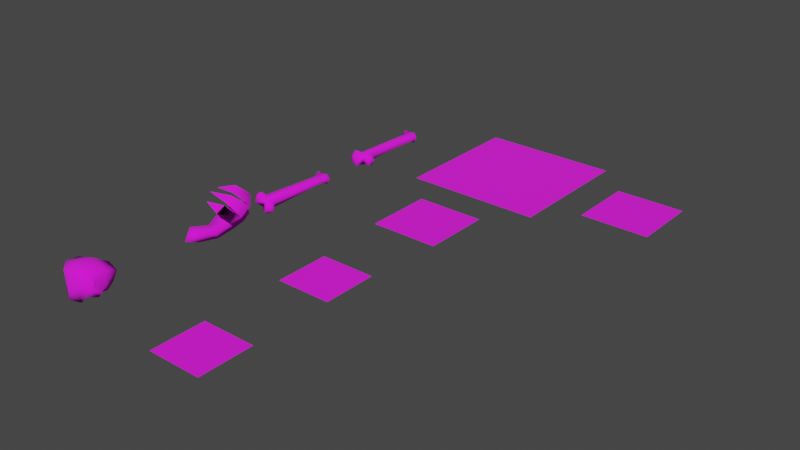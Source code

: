 # Source: bones_modelset.blend  (saved by Blender 3.4.6; exported with 4.5.12 LTS)
import bpy
from mathutils import Matrix  # noqa: F401  (used for matrix-valued properties, if any)

bpy.ops.wm.read_factory_settings(use_empty=True)
scene = bpy.context.scene
scene.name = 'Scene'

# ---- collections
col_collection = bpy.data.collections.new('Collection'); scene.collection.children.link(col_collection)
col_export = bpy.data.collections.new('Export'); scene.collection.children.link(col_export)

# ---- images (referenced by path relative to the original .blend; pixels are not part of the script)
import os
ASSET_DIR = os.environ.get("B2B_ASSET_DIR", "")  # directory of the original .blend (textures are referenced by path, not embedded)
HERE = os.path.dirname(os.path.abspath(__file__))  # packed textures are extracted next to this script under _unpacked/

def load_image(name, relpath, width, height, colorspace="sRGB"):
    """Load a texture the original file referenced (path relative to the .blend, or extracted next to this script)."""
    p = next((c for c in (os.path.join(HERE, relpath), os.path.join(ASSET_DIR, relpath)) if relpath and os.path.exists(c)), "")
    if p:
        img = bpy.data.images.load(p, check_existing=True)
        img.name = name
    else:  # same state as the original file: an image datablock whose file is absent (Cycles renders it pink)
        img = bpy.data.images.new(name, width, height)
        img.source = "FILE"
        img.filepath = "//" + (relpath or name)
    img.colorspace_settings.name = colorspace
    return img
img_bones_png = load_image('bones.png', 'bones.png', 1024, 1024, 'sRGB')
img_bone_chips_png = load_image('bone_chips.png', 'bone_chips.png', 1024, 1024, 'sRGB')

# ---- materials (node trees are filled in below, after node groups)
mat_bones = bpy.data.materials.new('bones')
mat_bones.use_backface_culling = True
mat_bones.use_transparent_shadow = False
mat_bone_chips = bpy.data.materials.new('bone_chips')
mat_bone_chips.use_backface_culling = True
mat_bone_chips.use_transparent_shadow = False

# ---- material node trees
mat_bones.use_nodes = True; mat_bones.node_tree.nodes.clear()
_N = mat_bones.node_tree.nodes; _L = mat_bones.node_tree.links
n0 = _N.new('ShaderNodeBsdfPrincipled'); n0.name = 'Principled BSDF'; n0.location = (10, 300)
n0.distribution = 'GGX'
n0.subsurface_method = 'RANDOM_WALK_SKIN'
n0.inputs[2].default_value = 1.0
n0.inputs[27].default_value = (0.0, 0.0, 0.0, 1.0)
n0.inputs[28].default_value = 1.0
n1 = _N.new('ShaderNodeOutputMaterial'); n1.name = 'Material Output'; n1.location = (320, 270)
n2 = _N.new('ShaderNodeTexImage'); n2.name = 'Image Texture'; n2.location = (-440, 210)
n2.label = 'BASE COLOR'
n2.image = img_bones_png
_L.new(n0.outputs[0], n1.inputs[0])
_L.new(n2.outputs[0], n0.inputs[0])
_L.new(n2.outputs[1], n0.inputs[4])
n1.is_active_output = True
mat_bone_chips.use_nodes = True; mat_bone_chips.node_tree.nodes.clear()
_N = mat_bone_chips.node_tree.nodes; _L = mat_bone_chips.node_tree.links
n0 = _N.new('ShaderNodeBsdfPrincipled'); n0.name = 'Principled BSDF'; n0.location = (10, 300)
n0.distribution = 'GGX'
n0.subsurface_method = 'RANDOM_WALK_SKIN'
n0.inputs[2].default_value = 1.0
n0.inputs[27].default_value = (0.0, 0.0, 0.0, 1.0)
n0.inputs[28].default_value = 1.0
n1 = _N.new('ShaderNodeOutputMaterial'); n1.name = 'Material Output'; n1.location = (320, 270)
n2 = _N.new('ShaderNodeTexImage'); n2.name = 'Image Texture'; n2.location = (-440, 210)
n2.label = 'BASE COLOR'
n2.image = img_bone_chips_png
_L.new(n0.outputs[0], n1.inputs[0])
_L.new(n2.outputs[0], n0.inputs[0])
_L.new(n2.outputs[1], n0.inputs[4])
n1.is_active_output = True

# ---- world
world_world = bpy.data.worlds.new('World'); scene.world = world_world
world_world.use_nodes = True; world_world.node_tree.nodes.clear()
_N = world_world.node_tree.nodes; _L = world_world.node_tree.links
n0 = _N.new('ShaderNodeOutputWorld'); n0.name = 'World Output'; n0.location = (300, 300)
n1 = _N.new('ShaderNodeBackground'); n1.name = 'Background'; n1.location = (10, 300)
n1.inputs[0].default_value = (0.05088, 0.05088, 0.05088, 1.0)
_L.new(n1.outputs[0], n0.inputs[0])
n0.is_active_output = True
world_world.color = (0.05088, 0.05088, 0.05088)
world_world.use_sun_shadow = False
world_world.sun_shadow_jitter_overblur = 0.0

# ---- meshes
me_rsrc_world_prop_generic_bones_meshsets_bone_bone01__mesh_0 = bpy.data.meshes.new('rsrc.world.prop.generic.bones-MeshSets[bone_bone01].Mesh[0]')
me_rsrc_world_prop_generic_bones_meshsets_bone_bone01__mesh_0.from_pydata([(-0.06361, 0.03579, -1.145), (-0.003643, -0.005552, -1.203), (-0.1189, -0.05011, -1.034), (0.03499, -0.004949, -1.082), (-0.0622, -0.05487, -0.06574), (8.558e-05, -0.01499, 0.05969), (-0.08943, 0.0005484, 0.05981), (-0.1376, -0.08272, 0.05966), (0.101, -0.0595, -0.933), (0.09061, -0.05464, -0.03485), (0.1549, -0.00973, -1.029), (0.1942, -0.09572, -1.007), (0.08961, 0.0005287, 0.05963), (0.1377, -0.08275, 0.05939), (0.08195, -0.1314, -0.9539), (0.06909, -0.113, -0.03182), (0.0896, -0.166, 0.05925), (0.0713, -0.14, 0.1187), (0.07131, -0.0243, 0.119), (7.196e-05, -0.1505, 0.05937), (-0.07104, -0.02427, 0.1191), (-0.07105, -0.1399, 0.1189), (-0.08946, -0.166, 0.05942), (-0.04301, -0.1133, -0.05446), (-0.08031, -0.1417, -1.029), (-0.1324, -0.09789, -1.181), (-0.06338, -0.2307, -1.145), (-0.003485, -0.1904, -1.203), (0.03514, -0.1884, -1.083), (0.1673, -0.0358, -1.104), (0.1671, -0.1579, -1.104), (0.155, -0.1823, -1.029)], [], [(0, 1, 25), (2, 0, 25), (3, 1, 0), (3, 0, 2), (2, 4, 3), (3, 4, 5), (6, 5, 4), (7, 6, 4), (7, 20, 6), (20, 5, 6), (5, 8, 3), (5, 9, 8), (8, 10, 3), (3, 10, 29), (11, 10, 8), (11, 29, 10), (5, 12, 9), (12, 13, 9), (18, 13, 12), (18, 12, 5), (11, 8, 14), (8, 9, 14), (9, 15, 14), (13, 15, 9), (16, 15, 13), (17, 16, 13), (18, 17, 13), (19, 16, 17), (19, 17, 18), (15, 16, 19), (19, 18, 5), (19, 5, 20), (21, 19, 20), (21, 20, 7), (7, 22, 21), (19, 21, 22), (7, 23, 22), (19, 22, 23), (7, 4, 23), (4, 2, 23), (23, 2, 24), (23, 24, 19), (25, 24, 2), (25, 26, 24), (27, 26, 25), (27, 25, 1), (27, 28, 26), (27, 1, 28), (26, 28, 24), (1, 3, 28), (3, 29, 28), (19, 24, 28), (19, 28, 15), (28, 14, 15), (29, 30, 28), (29, 11, 30), (30, 11, 31), (31, 11, 14), (30, 31, 28), (28, 31, 14)])
me_rsrc_world_prop_generic_bones_meshsets_bone_bone01__mesh_0.polygons.foreach_set('use_smooth', [True] * 60)
_uv = me_rsrc_world_prop_generic_bones_meshsets_bone_bone01__mesh_0.uv_layers.new(name='UVMap')
_uv.uv.foreach_set('vector', [0.9742, 0.4573, 0.967, 0.4797, 1.0, 0.4598, 0.9817, 0.4217, 0.9742, 0.4573, 1.0, 0.4598, 0.9373, 0.4405, 0.967, 0.4797, 0.9742, 0.4573, 0.9373, 0.4405, 0.9742, 0.4573, 0.9817, 0.4217, 0.9817, 0.4217, 0.9731, 0.1181, 0.9373, 0.4405, 0.9373, 0.4405, 0.9731, 0.1181, 0.9385, 0.07925, 0.9673, 0.07991, 0.9385, 0.07925, 0.9731, 0.1181, 0.9942, 0.07891, 0.9673, 0.07991, 0.9731, 0.1181, 0.9942, 0.07891, 0.9691, 0.0566, 0.9673, 0.07991, 0.9691, 0.0566, 0.9385, 0.07925, 0.9673, 0.07991, 0.9385, 0.07925, 0.9018, 0.391, 0.9373, 0.4405, 0.9385, 0.07925, 0.903, 0.1089, 0.9018, 0.391, 0.9018, 0.391, 0.9071, 0.4231, 0.9373, 0.4405, 0.9373, 0.4405, 0.9071, 0.4231, 0.9035, 0.4467, 0.88, 0.4162, 0.9071, 0.4231, 0.9018, 0.391, 0.88, 0.4162, 0.9035, 0.4467, 0.9071, 0.4231, 0.9385, 0.07925, 0.9091, 0.07905, 0.903, 0.1089, 0.9091, 0.07905, 0.8817, 0.0776, 0.903, 0.1089, 0.9076, 0.05591, 0.8817, 0.0776, 0.9091, 0.07905, 0.9076, 0.05591, 0.9091, 0.07905, 0.9385, 0.07925, 0.88, 0.4162, 0.8646, 0.3906, 0.8334, 0.4002, 0.8646, 0.3906, 0.8558, 0.1089, 0.8334, 0.4002, 0.8558, 0.1089, 0.8303, 0.106, 0.8334, 0.4002, 0.8592, 0.0776, 0.8303, 0.106, 0.8558, 0.1089, 0.8354, 0.07661, 0.8303, 0.106, 0.8592, 0.0776, 0.8292, 0.05423, 0.8354, 0.07661, 0.8592, 0.0776, 0.8372, 0.01844, 0.8292, 0.05423, 0.8592, 0.0776, 0.8087, 0.07709, 0.8354, 0.07661, 0.8292, 0.05423, 0.8087, 0.07709, 0.8292, 0.05423, 0.8372, 0.01844, 0.8303, 0.106, 0.8354, 0.07661, 0.8087, 0.07709, 0.8087, 0.07709, 0.8372, 0.01844, 0.8077, 0.03784, 0.8087, 0.07709, 0.8077, 0.03784, 0.7723, 0.02123, 0.784, 0.05456, 0.8087, 0.07709, 0.7723, 0.02123, 0.784, 0.05456, 0.7723, 0.02123, 0.7538, 0.07891, 0.7538, 0.07891, 0.7766, 0.07746, 0.784, 0.05456, 0.8087, 0.07709, 0.784, 0.05456, 0.7766, 0.07746, 0.7538, 0.07891, 0.7879, 0.1133, 0.7766, 0.07746, 0.8087, 0.07709, 0.7766, 0.07746, 0.7879, 0.1133, 0.7538, 0.07891, 0.7627, 0.1181, 0.7879, 0.1133, 0.7627, 0.1181, 0.748, 0.4292, 0.7879, 0.1133, 0.7879, 0.1133, 0.748, 0.4292, 0.7804, 0.4274, 0.7879, 0.1133, 0.7804, 0.4274, 0.8087, 0.07709, 0.7442, 0.4787, 0.7804, 0.4274, 0.748, 0.4292, 0.7442, 0.4787, 0.7838, 0.4654, 0.7804, 0.4274, 0.8061, 0.4837, 0.7838, 0.4654, 0.7442, 0.4787, 0.8061, 0.4837, 0.7442, 0.4787, 0.8183, 0.5081, 0.8061, 0.4837, 0.8146, 0.442, 0.7838, 0.4654, 0.8061, 0.4837, 0.8183, 0.5081, 0.8146, 0.442, 0.7838, 0.4654, 0.8146, 0.442, 0.7804, 0.4274, 0.8183, 0.5081, 0.839, 0.4726, 0.8146, 0.442, 0.839, 0.4726, 0.8796, 0.4702, 0.8146, 0.442, 0.8087, 0.07709, 0.7804, 0.4274, 0.8146, 0.442, 0.8087, 0.07709, 0.8146, 0.442, 0.8303, 0.106, 0.8146, 0.442, 0.8334, 0.4002, 0.8303, 0.106, 0.8796, 0.4702, 0.8616, 0.444, 0.8146, 0.442, 0.8796, 0.4702, 0.88, 0.4162, 0.8616, 0.444, 0.8616, 0.444, 0.88, 0.4162, 0.8531, 0.4224, 0.8531, 0.4224, 0.88, 0.4162, 0.8334, 0.4002, 0.8616, 0.444, 0.8531, 0.4224, 0.8146, 0.442, 0.8146, 0.442, 0.8531, 0.4224, 0.8334, 0.4002])
me_rsrc_world_prop_generic_bones_meshsets_bone_bone01__mesh_0.materials.append(mat_bones)
me_rsrc_world_prop_generic_bones_meshsets_bone_bone01__mesh_0.update()
me_rsrc_world_prop_generic_bones_meshsets_bone_bone01__mesh_0.normals_split_custom_set([tuple(v) for v in zip(*[iter([-0.3043, 0.9404, -0.1519, 0.4064, 0.4766, -0.7796, -0.8471, -0.03995, -0.5299, -0.9018, 0.3962, 0.1727, -0.3043, 0.9404, -0.1519, -0.8471, -0.03995, -0.5299, 0.3188, 0.918, -0.2357, 0.4064, 0.4766, -0.7796, -0.3043, 0.9404, -0.1519, 0.3188, 0.918, -0.2357, -0.3043, 0.9404, -0.1519, -0.9018, 0.3962, 0.1727, -0.9018, 0.3962, 0.1727, -0.8808, 0.416, -0.226, 0.3188, 0.918, -0.2357, 0.3188, 0.918, -0.2357, -0.8808, 0.416, -0.226, 0.01873, 0.9221, 0.3865, -0.4369, 0.8995, 0.007709, 0.01873, 0.9221, 0.3865, -0.8808, 0.416, -0.226, -0.9977, -0.02099, 0.06444, -0.4369, 0.8995, 0.007709, -0.8808, 0.416, -0.226, -0.9977, -0.02099, 0.06444, -0.07634, 0.4766, 0.8758, -0.4369, 0.8995, 0.007709, -0.07634, 0.4766, 0.8758, 0.01873, 0.9221, 0.3865, -0.4369, 0.8995, 0.007709, 0.01873, 0.9221, 0.3865, 0.8238, 0.4304, 0.369, 0.3188, 0.918, -0.2357, 0.01873, 0.9221, 0.3865, 0.8589, 0.441, -0.2606, 0.8238, 0.4304, 0.369, 0.8238, 0.4304, 0.369, 0.4772, 0.8534, 0.2096, 0.3188, 0.918, -0.2357, 0.3188, 0.918, -0.2357, 0.4772, 0.8534, 0.2096, 0.5326, 0.4542, -0.7142, 0.9187, -0.03332, 0.3936, 0.4772, 0.8534, 0.2096, 0.8238, 0.4304, 0.369, 0.9187, -0.03332, 0.3936, 0.5326, 0.4542, -0.7142, 0.4772, 0.8534, 0.2096, 0.01873, 0.9221, 0.3865, 0.4066, 0.9136, -0.009428, 0.8589, 0.441, -0.2606, 0.4066, 0.9136, -0.009428, 0.9944, -0.02704, 0.1017, 0.8589, 0.441, -0.2606, 0.07799, 0.4764, 0.8757, 0.9944, -0.02704, 0.1017, 0.4066, 0.9136, -0.009428, 0.07799, 0.4764, 0.8757, 0.4066, 0.9136, -0.009428, 0.01873, 0.9221, 0.3865, 0.9187, -0.03332, 0.3936, 0.8238, 0.4304, 0.369, 0.6831, -0.6372, 0.3568, 0.8238, 0.4304, 0.369, 0.8589, 0.441, -0.2606, 0.6831, -0.6372, 0.3568, 0.8589, 0.441, -0.2606, 0.7051, -0.6798, -0.2017, 0.6831, -0.6372, 0.3568, 0.9944, -0.02704, 0.1017, 0.7051, -0.6798, -0.2017, 0.8589, 0.441, -0.2606, 0.43, -0.9023, -0.0305, 0.7051, -0.6798, -0.2017, 0.9944, -0.02704, 0.1017, 0.0775, -0.4705, 0.879, 0.43, -0.9023, -0.0305, 0.9944, -0.02704, 0.1017, 0.07799, 0.4764, 0.8757, 0.0775, -0.4705, 0.879, 0.9944, -0.02704, 0.1017, 0.0172, -0.9215, 0.388, 0.43, -0.9023, -0.0305, 0.0775, -0.4705, 0.879, 0.0172, -0.9215, 0.388, 0.0775, -0.4705, 0.879, 0.07799, 0.4764, 0.8757, 0.7051, -0.6798, -0.2017, 0.43, -0.9023, -0.0305, 0.0172, -0.9215, 0.388, 0.0172, -0.9215, 0.388, 0.07799, 0.4764, 0.8757, 0.01873, 0.9221, 0.3865, 0.0172, -0.9215, 0.388, 0.01873, 0.9221, 0.3865, -0.07634, 0.4766, 0.8758, -0.07603, -0.4703, 0.8792, 0.0172, -0.9215, 0.388, -0.07634, 0.4766, 0.8758, -0.07603, -0.4703, 0.8792, -0.07634, 0.4766, 0.8758, -0.9977, -0.02099, 0.06444, -0.9977, -0.02099, 0.06444, -0.4537, -0.8909, -0.02239, -0.07603, -0.4703, 0.8792, 0.0172, -0.9215, 0.388, -0.07603, -0.4703, 0.8792, -0.4537, -0.8909, -0.02239, -0.9977, -0.02099, 0.06444, -0.7712, -0.61, -0.1823, -0.4537, -0.8909, -0.02239, 0.0172, -0.9215, 0.388, -0.4537, -0.8909, -0.02239, -0.7712, -0.61, -0.1823, -0.9977, -0.02099, 0.06444, -0.8808, 0.416, -0.226, -0.7712, -0.61, -0.1823, -0.8808, 0.416, -0.226, -0.9018, 0.3962, 0.1727, -0.7712, -0.61, -0.1823, -0.7712, -0.61, -0.1823, -0.9018, 0.3962, 0.1727, -0.7125, -0.6772, 0.1839, -0.7712, -0.61, -0.1823, -0.7125, -0.6772, 0.1839, 0.0172, -0.9215, 0.388, -0.8471, -0.03995, -0.5299, -0.7125, -0.6772, 0.1839, -0.9018, 0.3962, 0.1727, -0.8471, -0.03995, -0.5299, -0.3535, -0.9287, -0.1121, -0.7125, -0.6772, 0.1839, 0.4068, -0.482, -0.776, -0.3535, -0.9287, -0.1121, -0.8471, -0.03995, -0.5299, 0.4068, -0.482, -0.776, -0.8471, -0.03995, -0.5299, 0.4064, 0.4766, -0.7796, 0.4068, -0.482, -0.776, 0.325, -0.9241, -0.2009, -0.3535, -0.9287, -0.1121, 0.4068, -0.482, -0.776, 0.4064, 0.4766, -0.7796, 0.325, -0.9241, -0.2009, -0.3535, -0.9287, -0.1121, 0.325, -0.9241, -0.2009, -0.7125, -0.6772, 0.1839, 0.4064, 0.4766, -0.7796, 0.3188, 0.918, -0.2357, 0.325, -0.9241, -0.2009, 0.3188, 0.918, -0.2357, 0.5326, 0.4542, -0.7142, 0.325, -0.9241, -0.2009, 0.0172, -0.9215, 0.388, -0.7125, -0.6772, 0.1839, 0.325, -0.9241, -0.2009, 0.0172, -0.9215, 0.388, 0.325, -0.9241, -0.2009, 0.7051, -0.6798, -0.2017, 0.325, -0.9241, -0.2009, 0.6831, -0.6372, 0.3568, 0.7051, -0.6798, -0.2017, 0.5326, 0.4542, -0.7142, 0.5312, -0.4592, -0.712, 0.325, -0.9241, -0.2009, 0.5326, 0.4542, -0.7142, 0.9187, -0.03332, 0.3936, 0.5312, -0.4592, -0.712, 0.5312, -0.4592, -0.712, 0.9187, -0.03332, 0.3936, 0.4709, -0.8359, 0.282, 0.4709, -0.8359, 0.282, 0.9187, -0.03332, 0.3936, 0.6831, -0.6372, 0.3568, 0.5312, -0.4592, -0.712, 0.4709, -0.8359, 0.282, 0.325, -0.9241, -0.2009, 0.325, -0.9241, -0.2009, 0.4709, -0.8359, 0.282, 0.6831, -0.6372, 0.3568])] * 3)])
me_rsrc_world_prop_generic_bones_meshsets_bone_bone02__mesh_0 = bpy.data.meshes.new('rsrc.world.prop.generic.bones-MeshSets[bone_bone02].Mesh[0]')
me_rsrc_world_prop_generic_bones_meshsets_bone_bone02__mesh_0.from_pydata([(0.05416, 0.04811, -1.094), (0.05036, 0.01049, -1.161), (0.1611, -0.00711, -1.094), (0.07278, -0.01601, -0.991), (8.472e-05, -0.01335, 0.0613), (0.08328, -0.04955, -0.04165), (0.08871, 0.000471, 0.06125), (0.1363, -0.07373, 0.06097), (0.06687, -0.1025, -0.03197), (0.09275, -0.0834, -1.001), (0.08871, -0.1479, 0.06081), (0.06972, -0.1232, 0.1284), (0.06972, -0.02138, 0.1287), (7.124e-05, -0.1341, 0.06095), (-0.06947, -0.1231, 0.1285), (-0.1362, -0.0737, 0.06128), (-0.08856, -0.1479, 0.061), (-0.06681, -0.1025, -0.03177), (-0.08319, -0.04953, -0.04145), (-0.08853, 0.0004886, 0.06144), (-0.06945, -0.02136, 0.1289), (-0.1091, -0.121, -0.9908), (-0.1554, -0.07285, -1.094), (-0.1208, -0.08821, -1.161), (-0.1611, -0.1931, -1.094), (-0.06079, -0.172, -1.001), (-0.05417, -0.2483, -1.094), (-0.04871, -0.2131, -1.161), (0.04116, -0.1715, -1.094), (-0.04121, -0.02873, -1.094), (0.122, -0.1145, -1.162), (0.1554, -0.1273, -1.094)], [], [(29, 0, 1), (2, 1, 0), (3, 0, 29), (2, 0, 3), (4, 3, 29), (4, 5, 3), (4, 6, 5), (12, 6, 4), (12, 7, 6), (6, 7, 5), (7, 8, 5), (3, 5, 9), (5, 8, 9), (2, 3, 9), (10, 8, 7), (11, 10, 7), (12, 11, 7), (13, 10, 11), (13, 11, 12), (8, 10, 13), (13, 12, 4), (13, 4, 20), (14, 13, 20), (14, 20, 15), (15, 16, 14), (13, 14, 16), (15, 17, 16), (13, 16, 17), (15, 18, 17), (15, 19, 18), (15, 20, 19), (20, 4, 19), (19, 4, 18), (29, 18, 4), (21, 18, 29), (18, 21, 17), (29, 22, 21), (29, 23, 22), (22, 23, 24), (21, 22, 24), (24, 25, 21), (17, 21, 25), (17, 25, 13), (24, 26, 25), (27, 26, 24), (27, 24, 23), (27, 28, 26), (27, 23, 28), (26, 28, 25), (23, 29, 28), (13, 25, 28), (29, 1, 28), (13, 28, 8), (28, 9, 8), (1, 30, 28), (1, 2, 30), (30, 2, 31), (31, 2, 9), (30, 31, 28), (28, 31, 9)])
me_rsrc_world_prop_generic_bones_meshsets_bone_bone02__mesh_0.polygons.foreach_set('use_smooth', [True] * 60)
_uv = me_rsrc_world_prop_generic_bones_meshsets_bone_bone02__mesh_0.uv_layers.new(name='UVMap')
_uv.uv.foreach_set('vector', [0.9885, 0.9241, 0.9583, 0.9239, 0.9546, 0.9465, 0.9311, 0.9224, 0.9546, 0.9465, 0.9583, 0.9239, 0.953, 0.9022, 0.9583, 0.9239, 0.9885, 0.9241, 0.9311, 0.9224, 0.9583, 0.9239, 0.953, 0.9022, 0.9898, 0.5614, 0.953, 0.9022, 0.9885, 0.9241, 0.9898, 0.5614, 0.9542, 0.5822, 0.953, 0.9022, 0.9898, 0.5614, 0.9602, 0.5612, 0.9542, 0.5822, 0.9588, 0.5381, 0.9602, 0.5612, 0.9898, 0.5614, 0.9588, 0.5381, 0.9329, 0.5598, 0.9602, 0.5612, 0.9602, 0.5612, 0.9329, 0.5598, 0.9542, 0.5822, 0.9329, 0.5598, 0.9108, 0.5804, 0.9542, 0.5822, 0.953, 0.9022, 0.9542, 0.5822, 0.91, 0.9005, 0.9542, 0.5822, 0.9108, 0.5804, 0.91, 0.9005, 0.9311, 0.9224, 0.953, 0.9022, 0.91, 0.9005, 0.9053, 0.5588, 0.9108, 0.5804, 0.9329, 0.5598, 0.9084, 0.5364, 0.9053, 0.5588, 0.9329, 0.5598, 0.9152, 0.5095, 0.9084, 0.5364, 0.9329, 0.5598, 0.8742, 0.5577, 0.9053, 0.5588, 0.9084, 0.5364, 0.8742, 0.5577, 0.9084, 0.5364, 0.9152, 0.5095, 0.9108, 0.5804, 0.9053, 0.5588, 0.8742, 0.5577, 0.8742, 0.5577, 0.9152, 0.5095, 0.8746, 0.5062, 0.8742, 0.5577, 0.8746, 0.5062, 0.8357, 0.5112, 0.8404, 0.537, 0.8742, 0.5577, 0.8357, 0.5112, 0.8404, 0.537, 0.8357, 0.5112, 0.8167, 0.5611, 0.8167, 0.5611, 0.8439, 0.5596, 0.8404, 0.537, 0.8742, 0.5577, 0.8404, 0.537, 0.8439, 0.5596, 0.8167, 0.5611, 0.8386, 0.5812, 0.8439, 0.5596, 0.8742, 0.5577, 0.8439, 0.5596, 0.8386, 0.5812, 0.8167, 0.5611, 0.7956, 0.583, 0.8386, 0.5812, 0.8167, 0.5611, 0.7898, 0.5621, 0.7956, 0.583, 0.8167, 0.5611, 0.7916, 0.5388, 0.7898, 0.5621, 0.7916, 0.5388, 0.761, 0.5614, 0.7898, 0.5621, 0.7898, 0.5621, 0.761, 0.5614, 0.7956, 0.583, 0.7598, 0.9241, 0.7956, 0.583, 0.761, 0.5614, 0.7964, 0.9031, 0.7956, 0.583, 0.7598, 0.9241, 0.7956, 0.583, 0.7964, 0.9031, 0.8386, 0.5812, 0.7598, 0.9241, 0.7909, 0.9247, 0.7964, 0.9031, 0.7598, 0.9241, 0.794, 0.9471, 0.7909, 0.9247, 0.7909, 0.9247, 0.794, 0.9471, 0.8185, 0.9237, 0.7964, 0.9031, 0.7909, 0.9247, 0.8185, 0.9237, 0.8185, 0.9237, 0.8398, 0.9013, 0.7964, 0.9031, 0.8386, 0.5812, 0.7964, 0.9031, 0.8398, 0.9013, 0.8386, 0.5812, 0.8398, 0.9013, 0.8742, 0.5577, 0.8185, 0.9237, 0.8459, 0.9223, 0.8398, 0.9013, 0.8443, 0.9454, 0.8459, 0.9223, 0.8185, 0.9237, 0.8443, 0.9454, 0.8185, 0.9237, 0.8363, 0.98, 0.8443, 0.9454, 0.8752, 0.9335, 0.8459, 0.9223, 0.8443, 0.9454, 0.8363, 0.98, 0.8752, 0.9335, 0.8459, 0.9223, 0.8752, 0.9335, 0.8398, 0.9013, 0.8363, 0.98, 0.8749, 0.9813, 0.8752, 0.9335, 0.8742, 0.5577, 0.8398, 0.9013, 0.8752, 0.9335, 0.8749, 0.9813, 0.9149, 0.9803, 0.8752, 0.9335, 0.8742, 0.5577, 0.8752, 0.9335, 0.9108, 0.5804, 0.8752, 0.9335, 0.91, 0.9005, 0.9108, 0.5804, 0.9149, 0.9803, 0.9058, 0.9448, 0.8752, 0.9335, 0.9149, 0.9803, 0.9311, 0.9224, 0.9058, 0.9448, 0.9058, 0.9448, 0.9311, 0.9224, 0.9042, 0.9214, 0.9042, 0.9214, 0.9311, 0.9224, 0.91, 0.9005, 0.9058, 0.9448, 0.9042, 0.9214, 0.8752, 0.9335, 0.8752, 0.9335, 0.9042, 0.9214, 0.91, 0.9005])
me_rsrc_world_prop_generic_bones_meshsets_bone_bone02__mesh_0.materials.append(mat_bones)
me_rsrc_world_prop_generic_bones_meshsets_bone_bone02__mesh_0.update()
me_rsrc_world_prop_generic_bones_meshsets_bone_bone02__mesh_0.normals_split_custom_set([tuple(v) for v in zip(*[iter([-0.4512, 0.7828, -0.4286, -0.09961, 0.9946, 0.02927, -0.1571, 0.4569, -0.8756, 0.8762, 0.4796, -0.0475, -0.1571, 0.4569, -0.8756, -0.09961, 0.9946, 0.02927, 0.4506, 0.8291, 0.331, -0.09961, 0.9946, 0.02927, -0.4512, 0.7828, -0.4286, 0.8762, 0.4796, -0.0475, -0.09961, 0.9946, 0.02927, 0.4506, 0.8291, 0.331, -0.0004541, 0.9346, 0.3558, 0.4506, 0.8291, 0.331, -0.4512, 0.7828, -0.4286, -0.0004541, 0.9346, 0.3558, 0.8656, 0.45, -0.2196, 0.4506, 0.8291, 0.331, -0.0004541, 0.9346, 0.3558, 0.4081, 0.9127, -0.02032, 0.8656, 0.45, -0.2196, 0.06142, 0.4984, 0.8648, 0.4081, 0.9127, -0.02032, -0.0004541, 0.9346, 0.3558, 0.06142, 0.4984, 0.8648, 0.9974, -0.02108, 0.06863, 0.4081, 0.9127, -0.02032, 0.4081, 0.9127, -0.02032, 0.9974, -0.02108, 0.06863, 0.8656, 0.45, -0.2196, 0.9974, -0.02108, 0.06863, 0.6889, -0.6974, -0.1977, 0.8656, 0.45, -0.2196, 0.4506, 0.8291, 0.331, 0.8656, 0.45, -0.2196, 0.9111, -0.2427, 0.3331, 0.8656, 0.45, -0.2196, 0.6889, -0.6974, -0.1977, 0.9111, -0.2427, 0.3331, 0.8762, 0.4796, -0.0475, 0.4506, 0.8291, 0.331, 0.9111, -0.2427, 0.3331, 0.4243, -0.905, -0.03212, 0.6889, -0.6974, -0.1977, 0.9974, -0.02108, 0.06863, 0.06052, -0.4832, 0.8734, 0.4243, -0.905, -0.03212, 0.9974, -0.02108, 0.06863, 0.06142, 0.4984, 0.8648, 0.06052, -0.4832, 0.8734, 0.9974, -0.02108, 0.06863, 0.0005238, -0.9306, 0.3661, 0.4243, -0.905, -0.03212, 0.06052, -0.4832, 0.8734, 0.0005238, -0.9306, 0.3661, 0.06052, -0.4832, 0.8734, 0.06142, 0.4984, 0.8648, 0.6889, -0.6974, -0.1977, 0.4243, -0.905, -0.03212, 0.0005238, -0.9306, 0.3661, 0.0005238, -0.9306, 0.3661, 0.06142, 0.4984, 0.8648, -0.0004541, 0.9346, 0.3558, 0.0005238, -0.9306, 0.3661, -0.0004541, 0.9346, 0.3558, -0.05982, 0.4985, 0.8648, -0.05912, -0.4831, 0.8736, 0.0005238, -0.9306, 0.3661, -0.05982, 0.4985, 0.8648, -0.05912, -0.4831, 0.8736, -0.05982, 0.4985, 0.8648, -0.9973, -0.02086, 0.07009, -0.9973, -0.02086, 0.07009, -0.4246, -0.9048, -0.03155, -0.05912, -0.4831, 0.8736, 0.0005238, -0.9306, 0.3661, -0.05912, -0.4831, 0.8736, -0.4246, -0.9048, -0.03155, -0.9973, -0.02086, 0.07009, -0.6952, -0.6947, -0.1844, -0.4246, -0.9048, -0.03155, 0.0005238, -0.9306, 0.3661, -0.4246, -0.9048, -0.03155, -0.6952, -0.6947, -0.1844, -0.9973, -0.02086, 0.07009, -0.8551, 0.4677, -0.2237, -0.6952, -0.6947, -0.1844, -0.9973, -0.02086, 0.07009, -0.4081, 0.9127, -0.01982, -0.8551, 0.4677, -0.2237, -0.9973, -0.02086, 0.07009, -0.05982, 0.4985, 0.8648, -0.4081, 0.9127, -0.01982, -0.05982, 0.4985, 0.8648, -0.0004541, 0.9346, 0.3558, -0.4081, 0.9127, -0.01982, -0.4081, 0.9127, -0.01982, -0.0004541, 0.9346, 0.3558, -0.8551, 0.4677, -0.2237, -0.4512, 0.7828, -0.4286, -0.8551, 0.4677, -0.2237, -0.0004541, 0.9346, 0.3558, -0.9398, 0.01141, 0.3414, -0.8551, 0.4677, -0.2237, -0.4512, 0.7828, -0.4286, -0.8551, 0.4677, -0.2237, -0.9398, 0.01141, 0.3414, -0.6952, -0.6947, -0.1844, -0.4512, 0.7828, -0.4286, -0.8116, 0.5834, 0.02878, -0.9398, 0.01141, 0.3414, -0.4512, 0.7828, -0.4286, -0.3163, 0.3654, -0.8755, -0.8116, 0.5834, 0.02878, -0.8116, 0.5834, 0.02878, -0.3163, 0.3654, -0.8755, -0.8539, -0.5183, -0.04688, -0.9398, 0.01141, 0.3414, -0.8116, 0.5834, 0.02878, -0.8539, -0.5183, -0.04688, -0.8539, -0.5183, -0.04688, -0.2385, -0.905, 0.3522, -0.9398, 0.01141, 0.3414, -0.6952, -0.6947, -0.1844, -0.9398, 0.01141, 0.3414, -0.2385, -0.905, 0.3522, -0.6952, -0.6947, -0.1844, -0.2385, -0.905, 0.3522, 0.0005238, -0.9306, 0.3661, -0.8539, -0.5183, -0.04688, 0.08109, -0.9926, 0.0901, -0.2385, -0.905, 0.3522, 0.1646, -0.4695, -0.8674, 0.08109, -0.9926, 0.0901, -0.8539, -0.5183, -0.04688, 0.1646, -0.4695, -0.8674, -0.8539, -0.5183, -0.04688, -0.3163, 0.3654, -0.8755, 0.1646, -0.4695, -0.8674, 0.4589, -0.7972, -0.3923, 0.08109, -0.9926, 0.0901, 0.1646, -0.4695, -0.8674, -0.3163, 0.3654, -0.8755, 0.4589, -0.7972, -0.3923, 0.08109, -0.9926, 0.0901, 0.4589, -0.7972, -0.3923, -0.2385, -0.905, 0.3522, -0.3163, 0.3654, -0.8755, -0.4512, 0.7828, -0.4286, 0.4589, -0.7972, -0.3923, 0.0005238, -0.9306, 0.3661, -0.2385, -0.905, 0.3522, 0.4589, -0.7972, -0.3923, -0.4512, 0.7828, -0.4286, -0.1571, 0.4569, -0.8756, 0.4589, -0.7972, -0.3923, 0.0005238, -0.9306, 0.3661, 0.4589, -0.7972, -0.3923, 0.6889, -0.6974, -0.1977, 0.4589, -0.7972, -0.3923, 0.9111, -0.2427, 0.3331, 0.6889, -0.6974, -0.1977, -0.1571, 0.4569, -0.8756, 0.3227, -0.3787, -0.8674, 0.4589, -0.7972, -0.3923, -0.1571, 0.4569, -0.8756, 0.8762, 0.4796, -0.0475, 0.3227, -0.3787, -0.8674, 0.3227, -0.3787, -0.8674, 0.8762, 0.4796, -0.0475, 0.8191, -0.5667, 0.08951, 0.8191, -0.5667, 0.08951, 0.8762, 0.4796, -0.0475, 0.9111, -0.2427, 0.3331, 0.3227, -0.3787, -0.8674, 0.8191, -0.5667, 0.08951, 0.4589, -0.7972, -0.3923, 0.4589, -0.7972, -0.3923, 0.8191, -0.5667, 0.08951, 0.9111, -0.2427, 0.3331])] * 3)])
me_rsrc_world_prop_generic_bones_meshsets_bone_ribcage__mesh_0 = bpy.data.meshes.new('rsrc.world.prop.generic.bones-MeshSets[bone_ribcage].Mesh[0]')
me_rsrc_world_prop_generic_bones_meshsets_bone_ribcage__mesh_0.from_pydata([(-0.1787, -0.5101, 0.1051), (0.2217, -0.4911, 0.02864), (0.3686, -0.2829, 0.1356), (0.3708, -0.3933, 0.3054), (0.1428, -0.1343, 0.1481), (0.252, -0.1865, 0.06048), (0.2337, -0.4809, 0.4415), (0.1882, -0.5734, 0.1817), (0.1195, -0.6249, 0.2929), (-0.1528, -0.5368, 0.2173), (0.218, -0.5624, 0.1223), (0.1614, -0.3661, -0.09329), (0.2217, -0.4688, -0.009306), (-0.1294, -0.4177, -0.005994), (0.1391, -0.2503, 0.4546), (0.07501, -0.1053, 0.5512), (-0.0943, -0.1277, 0.4784), (0.1601, -0.1485, 0.3285), (-0.04292, -0.04197, 0.3492), (0.09563, -0.0405, 0.4202), (0.09743, -0.00321, 0.2461), (-0.0503, -0.03293, 0.1678), (-0.05041, -0.2694, 0.1661), (-0.003396, -0.2515, 0.5352), (-0.01258, -0.1442, -0.1068), (0.1524, -0.09082, -0.1236), (0.08889, 0.03863, -0.05293), (0.09881, -0.1463, -0.3633), (0.04118, 0.002235, -0.3333), (-0.01215, -0.06357, -0.5175), (-0.07032, -0.2027, -0.372), (-0.1169, -0.03313, -0.3413), (-0.06326, 0.02237, -0.1015)], [], [(0, 1, 10), (1, 2, 10), (10, 2, 3), (2, 17, 3), (3, 17, 14), (4, 17, 5), (17, 2, 5), (11, 5, 2), (11, 2, 12), (6, 14, 23), (6, 3, 14), (3, 6, 7), (7, 6, 8), (8, 9, 7), (11, 13, 12), (23, 14, 15), (23, 15, 16), (17, 15, 14), (18, 16, 15), (19, 15, 17), (19, 18, 15), (18, 19, 20), (17, 20, 19), (21, 18, 20), (22, 16, 18), (22, 18, 21), (22, 23, 16), (23, 22, 14), (14, 22, 17), (17, 22, 4), (4, 20, 17), (22, 24, 4), (22, 21, 24), (4, 24, 25), (26, 4, 25), (26, 20, 4), (26, 21, 20), (27, 26, 25), (24, 27, 25), (27, 28, 26), (28, 27, 29), (27, 30, 29), (30, 27, 24), (30, 31, 29), (31, 28, 29), (30, 24, 31), (31, 26, 28), (31, 32, 26), (24, 32, 31), (26, 32, 21), (21, 32, 24)])
me_rsrc_world_prop_generic_bones_meshsets_bone_ribcage__mesh_0.polygons.foreach_set('use_smooth', [True] * 51)
_uv = me_rsrc_world_prop_generic_bones_meshsets_bone_ribcage__mesh_0.uv_layers.new(name='UVMap')
_uv.uv.foreach_set('vector', [0.2759, 0.7654, 0.3989, 0.7157, 0.4032, 0.759, 0.3989, 0.7157, 0.4839, 0.7079, 0.4032, 0.759, 0.4032, 0.759, 0.4839, 0.7079, 0.4868, 0.7657, 0.4839, 0.7079, 0.5928, 0.7399, 0.4868, 0.7657, 0.4868, 0.7657, 0.5928, 0.7399, 0.5822, 0.8037, 0.5909, 0.6754, 0.5928, 0.7399, 0.5369, 0.6374, 0.5928, 0.7399, 0.4839, 0.7079, 0.5369, 0.6374, 0.3896, 0.6726, 0.5369, 0.6374, 0.4839, 0.7079, 0.3896, 0.6726, 0.4839, 0.7079, 0.3961, 0.7072, 0.4835, 0.8334, 0.5822, 0.8037, 0.6038, 0.8456, 0.4835, 0.8334, 0.4868, 0.7657, 0.5822, 0.8037, 0.4868, 0.7657, 0.4835, 0.8334, 0.4028, 0.7635, 0.4028, 0.7635, 0.4835, 0.8334, 0.387, 0.8174, 0.387, 0.8174, 0.2765, 0.7681, 0.4028, 0.7635, 0.4841, 0.9939, 0.587, 0.9488, 0.485, 0.9661, 0.7229, 0.9999, 0.6664, 0.9442, 0.7354, 0.9415, 0.7229, 0.9999, 0.7354, 0.9415, 0.6664, 0.9442, 0.6786, 0.8828, 0.7354, 0.9415, 0.6664, 0.9442, 0.6786, 0.8828, 0.6664, 0.9442, 0.7354, 0.9415, 0.7373, 0.8877, 0.7354, 0.9415, 0.6786, 0.8828, 0.7373, 0.8877, 0.6786, 0.8828, 0.7354, 0.9415, 0.6786, 0.8828, 0.7373, 0.8877, 0.7336, 0.8078, 0.6786, 0.8828, 0.7336, 0.8078, 0.7373, 0.8877, 0.6844, 0.8064, 0.6786, 0.8828, 0.7336, 0.8078, 0.6189, 0.8177, 0.6664, 0.9442, 0.6786, 0.8828, 0.6189, 0.8177, 0.6786, 0.8828, 0.6844, 0.8064, 0.6189, 0.8177, 0.6069, 0.9783, 0.6664, 0.9442, 0.6069, 0.9783, 0.6189, 0.8177, 0.6664, 0.9442, 0.6664, 0.9442, 0.6189, 0.8177, 0.6786, 0.8828, 0.6786, 0.8828, 0.6189, 0.8177, 0.6844, 0.8064, 0.6844, 0.8064, 0.7336, 0.8078, 0.6786, 0.8828, 0.6189, 0.8177, 0.6189, 0.7022, 0.6844, 0.8064, 0.6189, 0.8177, 0.6844, 0.8064, 0.6189, 0.7022, 0.6844, 0.8064, 0.6189, 0.7022, 0.6844, 0.7022, 0.7336, 0.7022, 0.6844, 0.8064, 0.6844, 0.7022, 0.7336, 0.7022, 0.7336, 0.8078, 0.6844, 0.8064, 0.7336, 0.7022, 0.6844, 0.8064, 0.7336, 0.8078, 0.6844, 0.6398, 0.7336, 0.7022, 0.6844, 0.7022, 0.6189, 0.7022, 0.6844, 0.6398, 0.6844, 0.7022, 0.6844, 0.6398, 0.7336, 0.6398, 0.7336, 0.7022, 0.7336, 0.6398, 0.6844, 0.6398, 0.684, 0.604, 0.6844, 0.6398, 0.6189, 0.6398, 0.684, 0.604, 0.6189, 0.6398, 0.6844, 0.6398, 0.6189, 0.7022, 0.6189, 0.6398, 0.6844, 0.6398, 0.684, 0.604, 0.6844, 0.6398, 0.7336, 0.6398, 0.684, 0.604, 0.6189, 0.6398, 0.6189, 0.7022, 0.6844, 0.6398, 0.6844, 0.6398, 0.7336, 0.7022, 0.7336, 0.6398, 0.6844, 0.6398, 0.6844, 0.7022, 0.7336, 0.7022, 0.6189, 0.7022, 0.6844, 0.7022, 0.6844, 0.6398, 0.7336, 0.7022, 0.6844, 0.7022, 0.6844, 0.8064, 0.6844, 0.8064, 0.6844, 0.7022, 0.6189, 0.7022])
me_rsrc_world_prop_generic_bones_meshsets_bone_ribcage__mesh_0.materials.append(mat_bones)
me_rsrc_world_prop_generic_bones_meshsets_bone_ribcage__mesh_0.update()
me_rsrc_world_prop_generic_bones_meshsets_bone_ribcage__mesh_0.normals_split_custom_set([tuple(v) for v in zip(*[iter([-0.07821, -0.7917, -0.6059, 0.5116, -0.6931, -0.5078, 0.484, -0.7058, -0.5173, 0.5116, -0.6931, -0.5078, 0.9363, 0.2912, -0.1962, 0.484, -0.7058, -0.5173, 0.484, -0.7058, -0.5173, 0.9363, 0.2912, -0.1962, 0.9473, -0.07837, 0.3107, 0.9363, 0.2912, -0.1962, 0.6539, 0.6747, 0.3424, 0.9473, -0.07837, 0.3107, 0.9473, -0.07837, 0.3107, 0.6539, 0.6747, 0.3424, 0.5887, 0.2976, 0.7516, 0.4489, 0.8931, 0.0275, 0.6539, 0.6747, 0.3424, 0.6914, 0.6506, -0.3141, 0.6539, 0.6747, 0.3424, 0.9363, 0.2912, -0.1962, 0.6914, 0.6506, -0.3141, 0.3612, -0.3912, -0.8465, 0.6914, 0.6506, -0.3141, 0.9363, 0.2912, -0.1962, 0.3612, -0.3912, -0.8465, 0.9363, 0.2912, -0.1962, 0.4854, -0.3651, -0.7944, 0.7548, -0.297, 0.5848, 0.5887, 0.2976, 0.7516, 0.4858, 0.1506, 0.861, 0.7548, -0.297, 0.5848, 0.9473, -0.07837, 0.3107, 0.5887, 0.2976, 0.7516, 0.9473, -0.07837, 0.3107, 0.7548, -0.297, 0.5848, 0.4408, -0.8914, -0.105, 0.4408, -0.8914, -0.105, 0.7548, -0.297, 0.5848, 0.321, -0.9192, -0.2279, 0.321, -0.9192, -0.2279, -0.1432, -0.861, -0.4881, 0.4408, -0.8914, -0.105, -0.3612, 0.3911, 0.8465, 0.1038, 0.6657, 0.7389, -0.4854, 0.3651, 0.7944, -0.2708, -0.6533, 0.707, 0.7396, -0.6152, 0.2729, 0.3109, 0.4273, 0.849, -0.2708, -0.6533, 0.707, 0.3109, 0.4273, 0.849, -0.8697, 0.2294, 0.4371, 0.9914, -0.1203, -0.05101, 0.3109, 0.4273, 0.849, 0.7396, -0.6152, 0.2729, -0.6569, 0.7448, 0.1171, -0.8697, 0.2294, 0.4371, 0.3109, 0.4273, 0.849, 0.4629, 0.8136, 0.3519, 0.3109, 0.4273, 0.849, 0.9914, -0.1203, -0.05101, 0.4629, 0.8136, 0.3519, -0.6569, 0.7448, 0.1171, 0.3109, 0.4273, 0.849, -0.6569, 0.7448, 0.1171, 0.4629, 0.8136, 0.3519, 0.4702, 0.8773, 0.09571, 0.9914, -0.1203, -0.05101, 0.4702, 0.8773, 0.09571, 0.4629, 0.8136, 0.3519, -0.8169, 0.5739, 0.05731, -0.6569, 0.7448, 0.1171, 0.4702, 0.8773, 0.09571, -0.4687, -0.8396, -0.2745, -0.8697, 0.2294, 0.4371, -0.6569, 0.7448, 0.1171, -0.4687, -0.8396, -0.2745, -0.6569, 0.7448, 0.1171, -0.8169, 0.5739, 0.05731, -0.4687, -0.8396, -0.2745, -0.2708, -0.6533, 0.707, -0.8697, 0.2294, 0.4371, -0.2708, -0.6533, 0.707, -0.4687, -0.8396, -0.2745, 0.7396, -0.6152, 0.2729, 0.7396, -0.6152, 0.2729, -0.4687, -0.8396, -0.2745, 0.9914, -0.1203, -0.05105, 0.9914, -0.1203, -0.05105, -0.4687, -0.8396, -0.2745, 0.9313, -0.3436, -0.121, 0.9313, -0.3436, -0.121, 0.4702, 0.8773, 0.09571, 0.9914, -0.1203, -0.05101, -0.4687, -0.8396, -0.2745, -0.461, -0.8864, 0.04193, 0.9313, -0.3436, -0.121, -0.4687, -0.8396, -0.2745, -0.8169, 0.5739, 0.05731, -0.461, -0.8864, 0.04193, 0.9313, -0.3436, -0.121, -0.461, -0.8864, 0.04193, 0.957, -0.2571, -0.1343, 0.4651, 0.8853, 0.004395, 0.9313, -0.3436, -0.121, 0.957, -0.2571, -0.1343, 0.4651, 0.8853, 0.004395, 0.4702, 0.8773, 0.09571, 0.9313, -0.3436, -0.121, 0.4651, 0.8853, 0.004395, -0.8169, 0.5739, 0.05731, 0.4702, 0.8773, 0.09571, 0.8296, -0.4552, -0.3235, 0.4651, 0.8853, 0.004395, 0.957, -0.2571, -0.1343, -0.461, -0.8864, 0.04193, 0.8296, -0.4552, -0.3235, 0.957, -0.2571, -0.1343, 0.8296, -0.4552, -0.3235, 0.4236, 0.8615, -0.28, 0.4651, 0.8853, 0.004395, 0.4236, 0.8615, -0.28, 0.8296, -0.4552, -0.3235, 0.001698, 0.1939, -0.981, 0.8296, -0.4552, -0.3235, -0.4704, -0.8507, -0.2347, 0.001698, 0.1939, -0.981, -0.4704, -0.8507, -0.2347, 0.8296, -0.4552, -0.3235, -0.461, -0.8864, 0.04193, -0.4704, -0.8507, -0.2347, -0.8836, 0.444, -0.1487, 0.001698, 0.1939, -0.981, -0.8836, 0.444, -0.1487, 0.4236, 0.8615, -0.28, 0.001698, 0.1939, -0.981, -0.4704, -0.8507, -0.2347, -0.461, -0.8864, 0.04193, -0.8836, 0.444, -0.1487, -0.8836, 0.444, -0.1487, 0.4651, 0.8853, 0.004395, 0.4236, 0.8615, -0.28, -0.8836, 0.444, -0.1487, -0.7627, 0.6455, 0.04113, 0.4651, 0.8853, 0.004395, -0.461, -0.8864, 0.04193, -0.7627, 0.6455, 0.04113, -0.8836, 0.444, -0.1487, 0.4651, 0.8853, 0.004395, -0.7627, 0.6455, 0.04113, -0.8169, 0.5739, 0.05731, -0.8169, 0.5739, 0.05731, -0.7627, 0.6455, 0.04113, -0.461, -0.8864, 0.04193])] * 3)])
me_rsrc_world_prop_generic_bones_meshsets_bone_skull__mesh_0 = bpy.data.meshes.new('rsrc.world.prop.generic.bones-MeshSets[bone_skull].Mesh[0]')
me_rsrc_world_prop_generic_bones_meshsets_bone_skull__mesh_0.from_pydata([(0.0, -0.4213, 0.09135), (0.2695, -0.358, 0.06501), (-0.2695, -0.358, 0.06501), (0.2485, -0.3876, -0.1266), (-0.2485, -0.3876, -0.1266), (0.0, -0.4453, -0.1128), (-0.1142, -0.3651, -0.256), (0.0, -0.3689, -0.2658), (0.1142, -0.3651, -0.256), (0.1135, -0.2038, -0.2505), (0.2487, -0.1716, -0.1647), (0.1958, -0.0829, -0.2063), (0.1319, 0.005916, -0.2386), (0.0, -0.1423, -0.3087), (-0.1135, -0.2038, -0.2505), (-0.2487, -0.1716, -0.1647), (-0.2593, -0.04499, -0.07403), (-0.2754, -0.1391, 0.009014), (-0.1651, -0.02244, 0.123), (-0.2893, -0.1104, -0.04669), (-0.2748, -0.2124, -0.1147), (-0.2157, -0.2168, -0.06301), (-0.2101, -0.2619, 0.254), (-0.1923, -0.1201, 0.1976), (0.0, 0.006374, 0.198), (0.0, -0.08972, 0.2769), (0.0, -0.281, 0.3048), (0.2101, -0.2619, 0.254), (0.1923, -0.1201, 0.1976), (0.2754, -0.1391, 0.009014), (0.2593, -0.04499, -0.07403), (0.2893, -0.1104, -0.04669), (0.2748, -0.2124, -0.1147), (0.2157, -0.2168, -0.06301), (0.0, -0.04479, -0.1886), (0.0, -0.01926, -0.3105), (-0.1319, 0.005916, -0.2386), (-0.1958, -0.0829, -0.2063), (0.1942, -0.05556, -0.06967), (-0.1942, -0.05556, -0.06967), (0.1651, -0.02244, 0.123)], [], [(0, 1, 27), (27, 26, 0), (22, 0, 26), (0, 22, 2), (0, 3, 1), (0, 2, 4), (0, 5, 3), (0, 4, 5), (4, 6, 5), (5, 6, 7), (5, 7, 8), (3, 5, 8), (7, 9, 8), (9, 10, 8), (8, 10, 3), (9, 11, 10), (11, 9, 12), (12, 9, 13), (35, 12, 13), (9, 7, 13), (36, 35, 13), (36, 13, 14), (14, 13, 7), (37, 36, 14), (7, 6, 14), (14, 15, 37), (14, 6, 15), (37, 15, 16), (37, 16, 39), (17, 39, 16), (39, 17, 18), (19, 17, 16), (15, 19, 16), (15, 6, 4), (15, 20, 19), (4, 20, 15), (20, 4, 21), (19, 20, 21), (17, 19, 21), (2, 21, 4), (2, 17, 21), (17, 2, 22), (17, 22, 23), (17, 23, 18), (18, 23, 24), (23, 22, 25), (24, 23, 25), (22, 26, 25), (27, 25, 26), (24, 25, 28), (28, 25, 27), (40, 24, 28), (29, 28, 27), (29, 40, 28), (38, 40, 29), (29, 27, 1), (29, 30, 38), (11, 38, 30), (11, 30, 10), (10, 30, 31), (31, 30, 29), (10, 31, 32), (3, 10, 32), (31, 33, 32), (32, 33, 3), (1, 3, 33), (29, 33, 31), (29, 1, 33), (34, 12, 35), (34, 35, 36), (34, 11, 12), (34, 36, 37), (34, 38, 11), (34, 37, 39), (38, 34, 40), (39, 18, 34), (40, 34, 24), (18, 24, 34)])
me_rsrc_world_prop_generic_bones_meshsets_bone_skull__mesh_0.polygons.foreach_set('use_smooth', [True] * 78)
_uv = me_rsrc_world_prop_generic_bones_meshsets_bone_skull__mesh_0.uv_layers.new(name='UVMap')
_uv.uv.foreach_set('vector', [0.03169, 0.8003, 0.2144, 0.7593, 0.196, 0.8777, 0.196, 0.8777, 0.03169, 0.9075, 0.03169, 0.8003, 0.196, 0.8777, 0.03169, 0.8003, 0.03169, 0.9075, 0.03169, 0.8003, 0.196, 0.8777, 0.2144, 0.7593, 0.03169, 0.8003, 0.223, 0.5934, 0.2144, 0.7593, 0.03169, 0.8003, 0.2144, 0.7593, 0.223, 0.5934, 0.03169, 0.8003, 0.03169, 0.687, 0.223, 0.5934, 0.03169, 0.8003, 0.223, 0.5934, 0.03169, 0.687, 0.223, 0.5934, 0.1102, 0.5582, 0.03169, 0.687, 0.03169, 0.687, 0.1102, 0.5582, 0.03169, 0.5609, 0.03169, 0.687, 0.03169, 0.5609, 0.1102, 0.5582, 0.223, 0.5934, 0.03169, 0.687, 0.1102, 0.5582, 0.03169, 0.5609, 0.1232, 0.4258, 0.1102, 0.5582, 0.1232, 0.4258, 0.2316, 0.431, 0.1102, 0.5582, 0.1102, 0.5582, 0.2316, 0.431, 0.223, 0.5934, 0.1232, 0.4258, 0.1897, 0.3457, 0.2316, 0.431, 0.1897, 0.3457, 0.1232, 0.4258, 0.1385, 0.2938, 0.1385, 0.2938, 0.1232, 0.4258, 0.03169, 0.3742, 0.032, 0.2938, 0.1385, 0.2938, 0.03169, 0.3742, 0.1232, 0.4258, 0.03169, 0.5609, 0.03169, 0.3742, 0.1385, 0.2938, 0.032, 0.2938, 0.03169, 0.3742, 0.1385, 0.2938, 0.03169, 0.3742, 0.1232, 0.4258, 0.1232, 0.4258, 0.03169, 0.3742, 0.03169, 0.5609, 0.1897, 0.3457, 0.1385, 0.2938, 0.1232, 0.4258, 0.03169, 0.5609, 0.1102, 0.5582, 0.1232, 0.4258, 0.1232, 0.4258, 0.2316, 0.431, 0.1897, 0.3457, 0.1232, 0.4258, 0.1102, 0.5582, 0.2316, 0.431, 0.1897, 0.3457, 0.2316, 0.431, 0.3392, 0.376, 0.1897, 0.3457, 0.3392, 0.376, 0.3617, 0.3376, 0.3789, 0.4446, 0.3617, 0.3376, 0.3392, 0.376, 0.3617, 0.3376, 0.3789, 0.4446, 0.5723, 0.4286, 0.3371, 0.4211, 0.3789, 0.4446, 0.3392, 0.376, 0.2316, 0.431, 0.3371, 0.4211, 0.3392, 0.376, 0.2316, 0.431, 0.1102, 0.5582, 0.223, 0.5934, 0.2316, 0.431, 0.2668, 0.4671, 0.3371, 0.4211, 0.223, 0.5934, 0.2668, 0.4671, 0.2316, 0.431, 0.2668, 0.4671, 0.223, 0.5934, 0.3071, 0.4797, 0.3371, 0.4211, 0.2668, 0.4671, 0.3071, 0.4797, 0.3789, 0.4446, 0.3371, 0.4211, 0.3071, 0.4797, 0.39, 0.5828, 0.3071, 0.4797, 0.223, 0.5934, 0.39, 0.5828, 0.3789, 0.4446, 0.3071, 0.4797, 0.3789, 0.4446, 0.39, 0.5828, 0.5723, 0.5828, 0.3789, 0.4446, 0.5723, 0.5828, 0.5723, 0.4915, 0.3789, 0.4446, 0.5723, 0.4915, 0.5723, 0.4286, 0.5723, 0.4286, 0.5723, 0.4915, 0.7083, 0.4062, 0.5723, 0.4915, 0.5723, 0.5828, 0.7083, 0.4915, 0.7083, 0.4062, 0.5723, 0.4915, 0.7083, 0.4915, 0.5723, 0.5828, 0.7083, 0.5828, 0.7083, 0.4915, 0.5723, 0.5828, 0.7083, 0.4915, 0.7083, 0.5828, 0.7083, 0.4062, 0.7083, 0.4915, 0.5723, 0.4915, 0.5723, 0.4915, 0.7083, 0.4915, 0.5723, 0.5828, 0.5723, 0.4286, 0.7083, 0.4062, 0.5723, 0.4915, 0.3789, 0.4446, 0.5723, 0.4915, 0.5723, 0.5828, 0.3789, 0.4446, 0.5723, 0.4286, 0.5723, 0.4915, 0.3617, 0.3376, 0.5723, 0.4286, 0.3789, 0.4446, 0.3789, 0.4446, 0.5723, 0.5828, 0.39, 0.5828, 0.3789, 0.4446, 0.3392, 0.376, 0.3617, 0.3376, 0.1897, 0.3457, 0.3617, 0.3376, 0.3392, 0.376, 0.1897, 0.3457, 0.3392, 0.376, 0.2316, 0.431, 0.2316, 0.431, 0.3392, 0.376, 0.3371, 0.4211, 0.3371, 0.4211, 0.3392, 0.376, 0.3789, 0.4446, 0.2316, 0.431, 0.3371, 0.4211, 0.2668, 0.4671, 0.223, 0.5934, 0.2316, 0.431, 0.2668, 0.4671, 0.3371, 0.4211, 0.3071, 0.4797, 0.2668, 0.4671, 0.2668, 0.4671, 0.3071, 0.4797, 0.223, 0.5934, 0.39, 0.5828, 0.223, 0.5934, 0.3071, 0.4797, 0.3789, 0.4446, 0.3071, 0.4797, 0.3371, 0.4211, 0.3789, 0.4446, 0.39, 0.5828, 0.3071, 0.4797, 0.3244, 0.1565, 0.2814, 0.1249, 0.3057, 0.1086, 0.3244, 0.1565, 0.3057, 0.1086, 0.2814, 0.1249, 0.3244, 0.1565, 0.2712, 0.1505, 0.2814, 0.1249, 0.3244, 0.1565, 0.2814, 0.1249, 0.2712, 0.1505, 0.3244, 0.1565, 0.2438, 0.2017, 0.2712, 0.1505, 0.3244, 0.1565, 0.2712, 0.1505, 0.2438, 0.2017, 0.2438, 0.2017, 0.3244, 0.1565, 0.2583, 0.2947, 0.2438, 0.2017, 0.2583, 0.2947, 0.3244, 0.1565, 0.2583, 0.2947, 0.3244, 0.1565, 0.3244, 0.3168, 0.2583, 0.2947, 0.3244, 0.3168, 0.3244, 0.1565])
me_rsrc_world_prop_generic_bones_meshsets_bone_skull__mesh_0.materials.append(mat_bones)
me_rsrc_world_prop_generic_bones_meshsets_bone_skull__mesh_0.update()
me_rsrc_world_prop_generic_bones_meshsets_bone_skull__mesh_0.normals_split_custom_set([tuple(v) for v in zip(*[iter([2.59e-09, -0.9417, 0.3364, 0.8075, -0.5593, 0.1875, 0.6231, -0.2349, 0.7461, 0.6231, -0.2349, 0.7461, -6.294e-09, -0.4054, 0.9141, 2.59e-09, -0.9417, 0.3364, -0.6231, -0.2349, 0.7461, 2.59e-09, -0.9417, 0.3364, -6.294e-09, -0.4054, 0.9141, 2.59e-09, -0.9417, 0.3364, -0.6231, -0.2349, 0.7461, -0.8075, -0.5593, 0.1875, 2.59e-09, -0.9417, 0.3364, 0.7554, -0.5993, -0.265, 0.8075, -0.5593, 0.1875, 2.59e-09, -0.9417, 0.3364, -0.8075, -0.5593, 0.1875, -0.7554, -0.5993, -0.265, 2.59e-09, -0.9417, 0.3364, -2.605e-09, -0.991, -0.1339, 0.7554, -0.5993, -0.265, 2.59e-09, -0.9417, 0.3364, -0.7554, -0.5993, -0.265, -2.605e-09, -0.991, -0.1339, -0.7554, -0.5993, -0.265, -0.3207, -0.4803, -0.8164, -2.605e-09, -0.991, -0.1339, -2.605e-09, -0.991, -0.1339, -0.3207, -0.4803, -0.8164, -4.263e-09, -0.5447, -0.8386, -2.605e-09, -0.991, -0.1339, -4.263e-09, -0.5447, -0.8386, 0.3207, -0.4803, -0.8164, 0.7554, -0.5993, -0.265, -2.605e-09, -0.991, -0.1339, 0.3207, -0.4803, -0.8164, -4.263e-09, -0.5447, -0.8386, 0.4396, -0.03244, -0.8976, 0.3207, -0.4803, -0.8164, 0.4396, -0.03244, -0.8976, 0.7795, 0.05709, -0.6238, 0.3207, -0.4803, -0.8164, 0.3207, -0.4803, -0.8164, 0.7795, 0.05709, -0.6238, 0.7554, -0.5993, -0.265, 0.4396, -0.03244, -0.8976, 0.6038, 0.515, -0.6084, 0.7795, 0.05709, -0.6238, 0.6038, 0.515, -0.6084, 0.4396, -0.03244, -0.8976, 0.5436, 0.8344, -0.09097, 0.5436, 0.8344, -0.09097, 0.4396, -0.03244, -0.8976, -1.085e-08, -0.06503, -0.9979, 0.0, 0.6245, -0.781, 0.5436, 0.8344, -0.09097, -1.085e-08, -0.06503, -0.9979, 0.4396, -0.03244, -0.8976, -4.263e-09, -0.5447, -0.8386, -1.085e-08, -0.06503, -0.9979, -0.5436, 0.8344, -0.09097, 0.0, 0.6245, -0.781, -1.085e-08, -0.06503, -0.9979, -0.5436, 0.8344, -0.09097, -1.085e-08, -0.06503, -0.9979, -0.4396, -0.03244, -0.8976, -0.4396, -0.03244, -0.8976, -1.085e-08, -0.06503, -0.9979, -4.263e-09, -0.5447, -0.8386, -0.6038, 0.515, -0.6084, -0.5436, 0.8344, -0.09097, -0.4396, -0.03244, -0.8976, -4.263e-09, -0.5447, -0.8386, -0.3207, -0.4803, -0.8164, -0.4396, -0.03244, -0.8976, -0.4396, -0.03244, -0.8976, -0.7795, 0.05709, -0.6238, -0.6038, 0.515, -0.6084, -0.4396, -0.03244, -0.8976, -0.3207, -0.4803, -0.8164, -0.7795, 0.05709, -0.6238, -0.6038, 0.515, -0.6084, -0.7795, 0.05709, -0.6238, -0.494, 0.8645, 0.09283, -0.6038, 0.515, -0.6084, -0.494, 0.8645, 0.09283, -0.1663, 0.986, 0.007394, -0.9787, 0.1759, 0.1058, -0.1663, 0.986, 0.007394, -0.494, 0.8645, 0.09283, -0.1663, 0.986, 0.007394, -0.9787, 0.1759, 0.1058, -0.4992, 0.8335, 0.2369, -0.988, 0.1221, 0.09453, -0.9787, 0.1759, 0.1058, -0.494, 0.8645, 0.09283, -0.7795, 0.05709, -0.6238, -0.988, 0.1221, 0.09453, -0.494, 0.8645, 0.09283, -0.7795, 0.05709, -0.6238, -0.3207, -0.4803, -0.8164, -0.7554, -0.5993, -0.265, -0.7795, 0.05709, -0.6238, -0.9822, -0.18, 0.05332, -0.988, 0.1221, 0.09453, -0.7554, -0.5993, -0.265, -0.9822, -0.18, 0.05332, -0.7795, 0.05709, -0.6238, -0.9822, -0.18, 0.05332, -0.7554, -0.5993, -0.265, -0.9588, -0.2378, 0.1554, -0.988, 0.1221, 0.09453, -0.9822, -0.18, 0.05332, -0.9588, -0.2378, 0.1554, -0.9787, 0.1759, 0.1058, -0.988, 0.1221, 0.09453, -0.9588, -0.2378, 0.1554, -0.8075, -0.5593, 0.1875, -0.9588, -0.2378, 0.1554, -0.7554, -0.5993, -0.265, -0.8075, -0.5593, 0.1875, -0.9787, 0.1759, 0.1058, -0.9588, -0.2378, 0.1554, -0.9787, 0.1759, 0.1058, -0.8075, -0.5593, 0.1875, -0.6231, -0.2349, 0.7461, -0.9787, 0.1759, 0.1058, -0.6231, -0.2349, 0.7461, -0.6668, 0.4449, 0.5978, -0.9787, 0.1759, 0.1058, -0.6668, 0.4449, 0.5978, -0.4992, 0.8335, 0.2369, -0.4992, 0.8335, 0.2369, -0.6668, 0.4449, 0.5978, 0.0, 0.8984, 0.4392, -0.6668, 0.4449, 0.5978, -0.6231, -0.2349, 0.7461, 0.0, 0.4466, 0.8947, 0.0, 0.8984, 0.4392, -0.6668, 0.4449, 0.5978, 0.0, 0.4466, 0.8947, -0.6231, -0.2349, 0.7461, -6.294e-09, -0.4054, 0.9141, 0.0, 0.4466, 0.8947, 0.6231, -0.2349, 0.7461, 0.0, 0.4466, 0.8947, -6.294e-09, -0.4054, 0.9141, 0.0, 0.8984, 0.4392, 0.0, 0.4466, 0.8947, 0.6668, 0.4449, 0.5978, 0.6668, 0.4449, 0.5978, 0.0, 0.4466, 0.8947, 0.6231, -0.2349, 0.7461, 0.4992, 0.8335, 0.2369, 0.0, 0.8984, 0.4392, 0.6668, 0.4449, 0.5978, 0.9787, 0.1759, 0.1058, 0.6668, 0.4449, 0.5978, 0.6231, -0.2349, 0.7461, 0.9787, 0.1759, 0.1058, 0.4992, 0.8335, 0.2369, 0.6668, 0.4449, 0.5978, 0.1663, 0.986, 0.007394, 0.4992, 0.8335, 0.2369, 0.9787, 0.1759, 0.1058, 0.9787, 0.1759, 0.1058, 0.6231, -0.2349, 0.7461, 0.8075, -0.5593, 0.1875, 0.9787, 0.1759, 0.1058, 0.494, 0.8645, 0.09283, 0.1663, 0.986, 0.007394, 0.6038, 0.515, -0.6084, 0.1663, 0.986, 0.007394, 0.494, 0.8645, 0.09283, 0.6038, 0.515, -0.6084, 0.494, 0.8645, 0.09283, 0.7795, 0.05709, -0.6238, 0.7795, 0.05709, -0.6238, 0.494, 0.8645, 0.09283, 0.988, 0.1221, 0.09453, 0.988, 0.1221, 0.09453, 0.494, 0.8645, 0.09283, 0.9787, 0.1759, 0.1058, 0.7795, 0.05709, -0.6238, 0.988, 0.1221, 0.09453, 0.9822, -0.18, 0.05332, 0.7554, -0.5993, -0.265, 0.7795, 0.05709, -0.6238, 0.9822, -0.18, 0.05332, 0.988, 0.1221, 0.09453, 0.9588, -0.2378, 0.1554, 0.9822, -0.18, 0.05332, 0.9822, -0.18, 0.05332, 0.9588, -0.2378, 0.1554, 0.7554, -0.5993, -0.265, 0.8075, -0.5593, 0.1875, 0.7554, -0.5993, -0.265, 0.9588, -0.2378, 0.1554, 0.9787, 0.1759, 0.1058, 0.9588, -0.2378, 0.1554, 0.988, 0.1221, 0.09453, 0.9787, 0.1759, 0.1058, 0.8075, -0.5593, 0.1875, 0.9588, -0.2378, 0.1554, 0.0, 0.9869, 0.1611, 0.5436, 0.8344, -0.09097, 0.0, 0.6245, -0.781, 0.0, 0.9869, 0.1611, 0.0, 0.6245, -0.781, -0.5436, 0.8344, -0.09097, 0.0, 0.9869, 0.1611, 0.6038, 0.515, -0.6084, 0.5436, 0.8344, -0.09097, 0.0, 0.9869, 0.1611, -0.5436, 0.8344, -0.09097, -0.6038, 0.515, -0.6084, 0.0, 0.9869, 0.1611, 0.1663, 0.986, 0.007394, 0.6038, 0.515, -0.6084, 0.0, 0.9869, 0.1611, -0.6038, 0.515, -0.6084, -0.1663, 0.986, 0.007394, 0.1663, 0.986, 0.007394, 0.0, 0.9869, 0.1611, 0.4992, 0.8335, 0.2369, -0.1663, 0.986, 0.007394, -0.4992, 0.8335, 0.2369, 0.0, 0.9869, 0.1611, 0.4992, 0.8335, 0.2369, 0.0, 0.9869, 0.1611, 0.0, 0.8984, 0.4392, -0.4992, 0.8335, 0.2369, 0.0, 0.8984, 0.4392, 0.0, 0.9869, 0.1611])] * 3)])
me_rsrc_world_prop_generic_bones_meshsets_chips_plane_01__mesh_0 = bpy.data.meshes.new('rsrc.world.prop.generic.bones-MeshSets[chips_plane_01].Mesh[0]')
me_rsrc_world_prop_generic_bones_meshsets_chips_plane_01__mesh_0.from_pydata([(-1.0, -0.03, 1.0), (-1.0, -0.03, -1.0), (1.0, -0.03, 1.0), (1.0, -0.03, -1.0)], [], [(0, 1, 2), (3, 2, 1)])
_uv = me_rsrc_world_prop_generic_bones_meshsets_chips_plane_01__mesh_0.uv_layers.new(name='UVMap')
_uv.uv.foreach_set('vector', [0.0002499, 0.9995, 0.0002497, 0.0004997, 0.4997, 0.9995, 0.4997, 0.0004995, 0.4997, 0.9995, 0.0002497, 0.0004997])
me_rsrc_world_prop_generic_bones_meshsets_chips_plane_01__mesh_0.materials.append(mat_bone_chips)
me_rsrc_world_prop_generic_bones_meshsets_chips_plane_01__mesh_0.update()
me_rsrc_world_prop_generic_bones_meshsets_chips_plane_01__mesh_0.normals_split_custom_set([tuple(v) for v in zip(*[iter([0.0, -1.0, 0.0, 0.0, -1.0, 0.0, 0.0, -1.0, 0.0, 0.0, -1.0, 0.0, 0.0, -1.0, 0.0, 0.0, -1.0, 0.0])] * 3)])
me_rsrc_world_prop_generic_bones_meshsets_chips_plane_02__mesh_0 = bpy.data.meshes.new('rsrc.world.prop.generic.bones-MeshSets[chips_plane_02].Mesh[0]')
me_rsrc_world_prop_generic_bones_meshsets_chips_plane_02__mesh_0.from_pydata([(-0.5, -0.03, 0.5), (-0.5, -0.03, -0.5), (0.5, -0.03, -0.5), (0.5, -0.03, 0.5)], [], [(0, 1, 2), (0, 2, 3)])
_uv = me_rsrc_world_prop_generic_bones_meshsets_chips_plane_02__mesh_0.uv_layers.new(name='UVMap')
_uv.uv.foreach_set('vector', [0.5002, 0.9995, 0.5002, 0.5, 0.75, 0.5, 0.5002, 0.9995, 0.75, 0.5, 0.75, 0.9995])
me_rsrc_world_prop_generic_bones_meshsets_chips_plane_02__mesh_0.materials.append(mat_bone_chips)
me_rsrc_world_prop_generic_bones_meshsets_chips_plane_02__mesh_0.update()
me_rsrc_world_prop_generic_bones_meshsets_chips_plane_02__mesh_0.normals_split_custom_set([tuple(v) for v in zip(*[iter([0.0, -1.0, 0.0, 0.0, -1.0, 0.0, 0.0, -1.0, 0.0, 0.0, -1.0, 0.0, 0.0, -1.0, 0.0, 0.0, -1.0, 0.0])] * 3)])
me_rsrc_world_prop_generic_bones_meshsets_chips_plane_03__mesh_0 = bpy.data.meshes.new('rsrc.world.prop.generic.bones-MeshSets[chips_plane_03].Mesh[0]')
me_rsrc_world_prop_generic_bones_meshsets_chips_plane_03__mesh_0.from_pydata([(-0.4, -0.03, 0.4), (-0.4, -0.03, -0.4), (0.4, -0.03, 0.4), (0.4, -0.03, -0.4)], [], [(0, 1, 2), (3, 2, 1)])
_uv = me_rsrc_world_prop_generic_bones_meshsets_chips_plane_03__mesh_0.uv_layers.new(name='UVMap')
_uv.uv.foreach_set('vector', [0.75, 0.9995, 0.75, 0.5, 0.9998, 0.9995, 0.9998, 0.5, 0.9998, 0.9995, 0.75, 0.5])
me_rsrc_world_prop_generic_bones_meshsets_chips_plane_03__mesh_0.materials.append(mat_bone_chips)
me_rsrc_world_prop_generic_bones_meshsets_chips_plane_03__mesh_0.update()
me_rsrc_world_prop_generic_bones_meshsets_chips_plane_03__mesh_0.normals_split_custom_set([tuple(v) for v in zip(*[iter([0.0, -1.0, 0.0, 0.0, -1.0, 0.0, 0.0, -1.0, 0.0, 0.0, -1.0, 0.0, 0.0, -1.0, 0.0, 0.0, -1.0, 0.0])] * 3)])
me_rsrc_world_prop_generic_bones_meshsets_chips_plane_04__mesh_0 = bpy.data.meshes.new('rsrc.world.prop.generic.bones-MeshSets[chips_plane_04].Mesh[0]')
me_rsrc_world_prop_generic_bones_meshsets_chips_plane_04__mesh_0.from_pydata([(-0.4, -0.024, 0.4), (-0.4, -0.024, -0.4), (0.4, -0.024, 0.4), (0.4, -0.024, -0.4)], [], [(0, 1, 2), (3, 2, 1)])
_uv = me_rsrc_world_prop_generic_bones_meshsets_chips_plane_04__mesh_0.uv_layers.new(name='UVMap')
_uv.uv.foreach_set('vector', [0.5002, 0.5, 0.5002, 0.0004997, 0.75, 0.5, 0.75, 0.0004996, 0.75, 0.5, 0.5002, 0.0004997])
me_rsrc_world_prop_generic_bones_meshsets_chips_plane_04__mesh_0.materials.append(mat_bone_chips)
me_rsrc_world_prop_generic_bones_meshsets_chips_plane_04__mesh_0.update()
me_rsrc_world_prop_generic_bones_meshsets_chips_plane_04__mesh_0.normals_split_custom_set([tuple(v) for v in zip(*[iter([0.0, -1.0, 0.0, 0.0, -1.0, 0.0, 0.0, -1.0, 0.0, 0.0, -1.0, 0.0, 0.0, -1.0, 0.0, 0.0, -1.0, 0.0])] * 3)])
me_rsrc_world_prop_generic_bones_meshsets_chips_plane_05__mesh_0 = bpy.data.meshes.new('rsrc.world.prop.generic.bones-MeshSets[chips_plane_05].Mesh[0]')
me_rsrc_world_prop_generic_bones_meshsets_chips_plane_05__mesh_0.from_pydata([(0.5, -0.03, -0.5), (-0.5, -0.03, 0.5), (-0.5, -0.03, -0.5), (0.5, -0.03, 0.5)], [], [(0, 1, 2), (0, 3, 1)])
_uv = me_rsrc_world_prop_generic_bones_meshsets_chips_plane_05__mesh_0.uv_layers.new(name='UVMap')
_uv.uv.foreach_set('vector', [0.9998, 0.0004995, 0.75, 0.5, 0.75, 0.0004996, 0.9998, 0.0004995, 0.9998, 0.5, 0.75, 0.5])
me_rsrc_world_prop_generic_bones_meshsets_chips_plane_05__mesh_0.materials.append(mat_bone_chips)
me_rsrc_world_prop_generic_bones_meshsets_chips_plane_05__mesh_0.update()
me_rsrc_world_prop_generic_bones_meshsets_chips_plane_05__mesh_0.normals_split_custom_set([tuple(v) for v in zip(*[iter([0.0, -1.0, 0.0, 0.0, -1.0, 0.0, 0.0, -1.0, 0.0, 0.0, -1.0, 0.0, 0.0, -1.0, 0.0, 0.0, -1.0, 0.0])] * 3)])

# ---- objects
ob_generic_bones_meshsets_bone_bone01__mesh_0 = bpy.data.objects.new('generic.bones-MeshSets[bone_bone01].Mesh[0]', me_rsrc_world_prop_generic_bones_meshsets_bone_bone01__mesh_0)
ob_generic_bones_meshsets_bone_bone02__mesh_0 = bpy.data.objects.new('generic.bones-MeshSets[bone_bone02].Mesh[0]', me_rsrc_world_prop_generic_bones_meshsets_bone_bone02__mesh_0)
ob_generic_bones_meshsets_bone_ribcage__mesh_0 = bpy.data.objects.new('generic.bones-MeshSets[bone_ribcage].Mesh[0]', me_rsrc_world_prop_generic_bones_meshsets_bone_ribcage__mesh_0)
ob_generic_bones_meshsets_bone_skull__mesh_0 = bpy.data.objects.new('generic.bones-MeshSets[bone_skull].Mesh[0]', me_rsrc_world_prop_generic_bones_meshsets_bone_skull__mesh_0)
ob_generic_bones_meshsets_chips_plane_01__mesh_0 = bpy.data.objects.new('generic.bones-MeshSets[chips_plane_01].Mesh[0]', me_rsrc_world_prop_generic_bones_meshsets_chips_plane_01__mesh_0)
ob_generic_bones_meshsets_chips_plane_02__mesh_0 = bpy.data.objects.new('generic.bones-MeshSets[chips_plane_02].Mesh[0]', me_rsrc_world_prop_generic_bones_meshsets_chips_plane_02__mesh_0)
ob_generic_bones_meshsets_chips_plane_03__mesh_0 = bpy.data.objects.new('generic.bones-MeshSets[chips_plane_03].Mesh[0]', me_rsrc_world_prop_generic_bones_meshsets_chips_plane_03__mesh_0)
ob_generic_bones_meshsets_chips_plane_04__mesh_0 = bpy.data.objects.new('generic.bones-MeshSets[chips_plane_04].Mesh[0]', me_rsrc_world_prop_generic_bones_meshsets_chips_plane_04__mesh_0)
ob_generic_bones_meshsets_chips_plane_05__mesh_0 = bpy.data.objects.new('generic.bones-MeshSets[chips_plane_05].Mesh[0]', me_rsrc_world_prop_generic_bones_meshsets_chips_plane_05__mesh_0)

# ---- transforms, parenting, visibility, modifiers, constraints
ob_generic_bones_meshsets_bone_bone01__mesh_0.location = (0.0, 0.0, 0.0)
ob_generic_bones_meshsets_bone_bone01__mesh_0.rotation_mode = 'QUATERNION'
ob_generic_bones_meshsets_bone_bone01__mesh_0.rotation_quaternion = (0.7071, -0.7071, -1.57e-16, -9.358e-24)
ob_generic_bones_meshsets_bone_bone02__mesh_0.location = (0.0, -2.0, 0.0)
ob_generic_bones_meshsets_bone_bone02__mesh_0.rotation_mode = 'QUATERNION'
ob_generic_bones_meshsets_bone_bone02__mesh_0.rotation_quaternion = (0.7071, -0.7071, -1.57e-16, -9.358e-24)
ob_generic_bones_meshsets_bone_ribcage__mesh_0.location = (0.0, -4.0, 0.0)
ob_generic_bones_meshsets_bone_ribcage__mesh_0.rotation_mode = 'QUATERNION'
ob_generic_bones_meshsets_bone_ribcage__mesh_0.rotation_quaternion = (0.7071, -0.7071, -1.57e-16, -9.358e-24)
ob_generic_bones_meshsets_bone_skull__mesh_0.location = (0.0, -6.0, 0.0)
ob_generic_bones_meshsets_bone_skull__mesh_0.rotation_mode = 'QUATERNION'
ob_generic_bones_meshsets_bone_skull__mesh_0.rotation_quaternion = (0.7071, -0.7071, -1.57e-16, -9.358e-24)
ob_generic_bones_meshsets_chips_plane_01__mesh_0.location = (2.0, 0.0, 0.0)
ob_generic_bones_meshsets_chips_plane_01__mesh_0.rotation_mode = 'QUATERNION'
ob_generic_bones_meshsets_chips_plane_01__mesh_0.rotation_quaternion = (0.7071, -0.7071, -1.57e-16, -9.358e-24)
ob_generic_bones_meshsets_chips_plane_02__mesh_0.location = (2.0, -2.0, 0.0)
ob_generic_bones_meshsets_chips_plane_02__mesh_0.rotation_mode = 'QUATERNION'
ob_generic_bones_meshsets_chips_plane_02__mesh_0.rotation_quaternion = (0.7071, -0.7071, -1.57e-16, -9.358e-24)
ob_generic_bones_meshsets_chips_plane_03__mesh_0.location = (2.0, -4.0, 0.0)
ob_generic_bones_meshsets_chips_plane_03__mesh_0.rotation_mode = 'QUATERNION'
ob_generic_bones_meshsets_chips_plane_03__mesh_0.rotation_quaternion = (0.7071, -0.7071, -1.57e-16, -9.358e-24)
ob_generic_bones_meshsets_chips_plane_04__mesh_0.location = (2.0, -6.0, 0.0)
ob_generic_bones_meshsets_chips_plane_04__mesh_0.rotation_mode = 'QUATERNION'
ob_generic_bones_meshsets_chips_plane_04__mesh_0.rotation_quaternion = (0.7071, -0.7071, -1.57e-16, -9.358e-24)
ob_generic_bones_meshsets_chips_plane_05__mesh_0.location = (4.0, 0.0, 0.0)
ob_generic_bones_meshsets_chips_plane_05__mesh_0.rotation_mode = 'QUATERNION'
ob_generic_bones_meshsets_chips_plane_05__mesh_0.rotation_quaternion = (0.7071, -0.7071, -1.57e-16, -9.358e-24)

# ---- collection membership
scene.collection.objects.link(ob_generic_bones_meshsets_bone_bone01__mesh_0)
scene.collection.objects.link(ob_generic_bones_meshsets_bone_bone02__mesh_0)
scene.collection.objects.link(ob_generic_bones_meshsets_bone_ribcage__mesh_0)
scene.collection.objects.link(ob_generic_bones_meshsets_bone_skull__mesh_0)
scene.collection.objects.link(ob_generic_bones_meshsets_chips_plane_01__mesh_0)
scene.collection.objects.link(ob_generic_bones_meshsets_chips_plane_02__mesh_0)
scene.collection.objects.link(ob_generic_bones_meshsets_chips_plane_03__mesh_0)
scene.collection.objects.link(ob_generic_bones_meshsets_chips_plane_04__mesh_0)
scene.collection.objects.link(ob_generic_bones_meshsets_chips_plane_05__mesh_0)

# ---- scene / render settings (as saved in the file)
scene.frame_start = 1; scene.frame_end = 250; scene.frame_set(1)
scene.render.engine = 'BLENDER_EEVEE_NEXT'
scene.cycles.sampling_pattern = 'TABULATED_SOBOL'
scene.cycles.use_light_tree = False
scene.view_settings.view_transform = 'Filmic'
bpy.context.view_layer.update()

# ---- added for rendering (the .blend has no active camera and no usable light): camera, sun
cam_auto = bpy.data.cameras.new('AutoCamera')
cam_auto.lens = 50.0
cam_auto.sensor_width = 36.0
cam_auto.clip_end = 1000.0
ob_auto_camera = bpy.data.objects.new('AutoCamera', cam_auto)
scene.collection.objects.link(ob_auto_camera)
ob_auto_camera.location = (10.2846, -12.5151, 6.83182)
ob_auto_camera.rotation_euler = (1.09748, -7.21219e-08, 0.694738)
scene.camera = ob_auto_camera
light_auto_sun = bpy.data.lights.new('AutoSun', 'SUN')
light_auto_sun.energy = 3.0
light_auto_sun.angle = 0.0523599
ob_auto_sun = bpy.data.objects.new('AutoSun', light_auto_sun)
scene.collection.objects.link(ob_auto_sun)
ob_auto_sun.rotation_euler = (0.872665, 0.174533, 0.523599)
bpy.context.view_layer.update()
